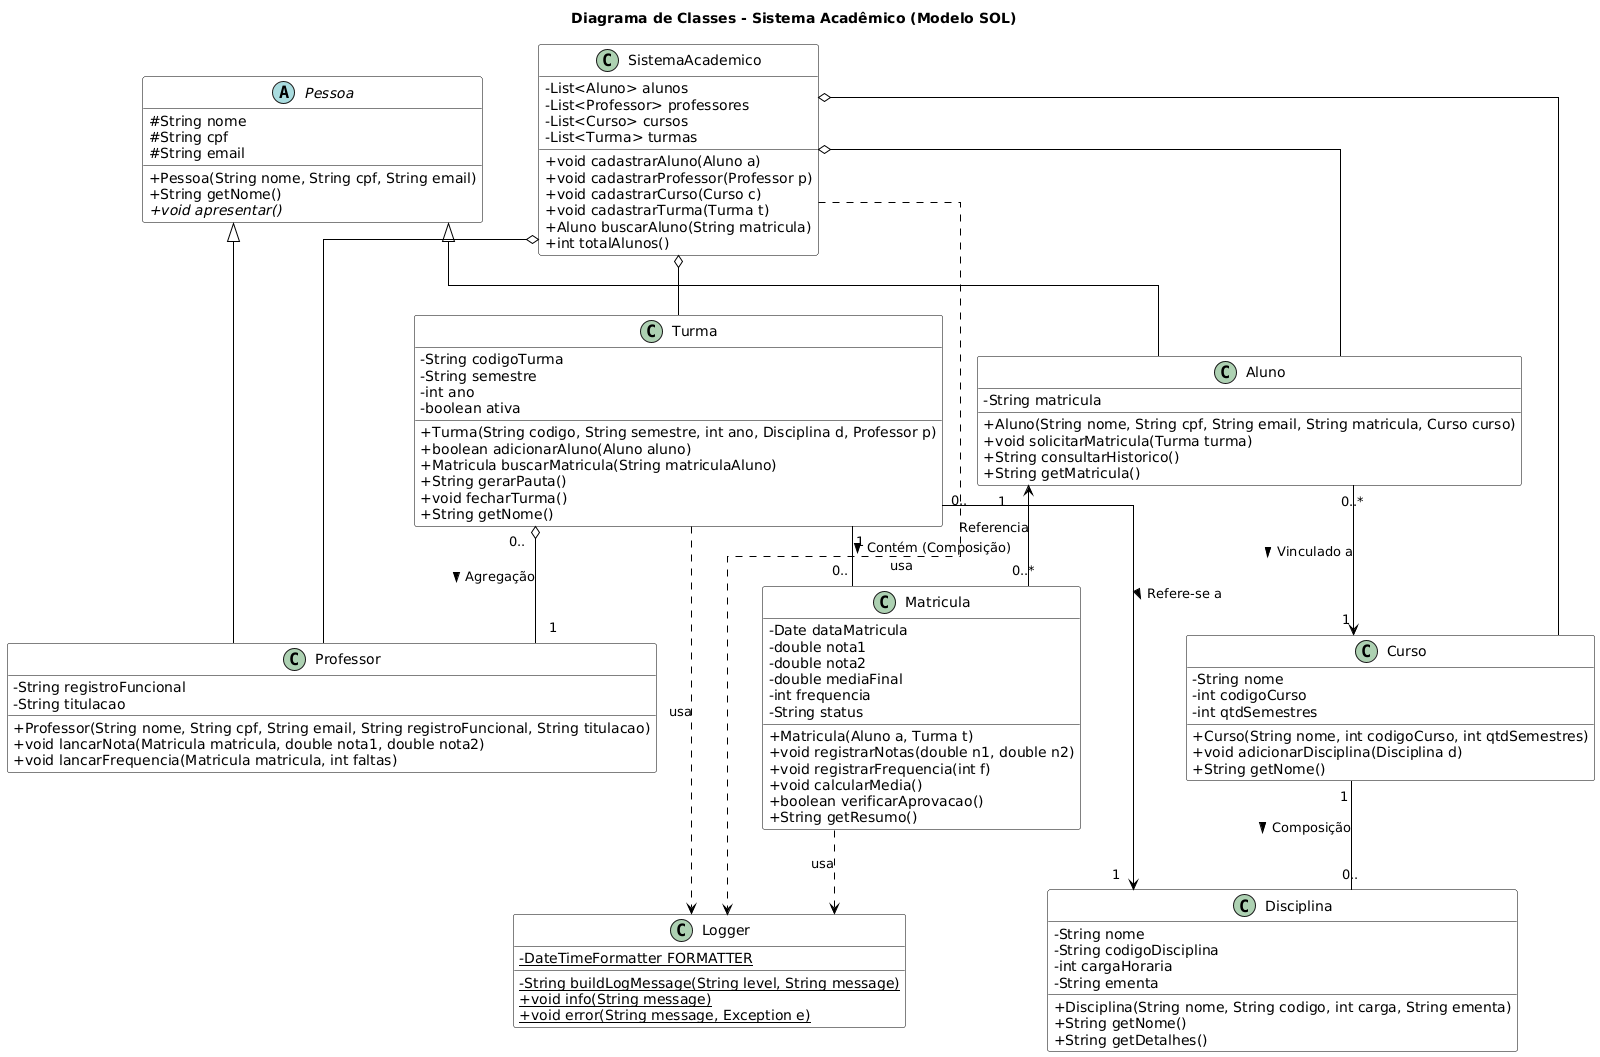

The diagram above was rendered by PlantUML. Its source (embedded in the PNG):
@startuml
' Configurações de estilo para ficar profissional
skinparam classAttributeIconSize 0
skinparam linetype ortho
skinparam class {
BackgroundColor White
ArrowColor Black
BorderColor Black
}

title Diagrama de Classes - Sistema Acadêmico (Modelo SOL)

' --- Utilitários (Audit) ---
class Logger {
- {static} DateTimeFormatter FORMATTER
- {static} String buildLogMessage(String level, String message)
+ {static} void info(String message)
+ {static} void error(String message, Exception e)
}

' --- Superclasse Abstrata ---
abstract class Pessoa {
# String nome
# String cpf
# String email
+ Pessoa(String nome, String cpf, String email)
+ String getNome()
+ {abstract} void apresentar()
}

' --- Classes de Atores ---
class Aluno {
- String matricula
+ Aluno(String nome, String cpf, String email, String matricula, Curso curso)
+ void solicitarMatricula(Turma turma)
+ String consultarHistorico()
+ String getMatricula()
}

class Professor {
- String registroFuncional
- String titulacao
+ Professor(String nome, String cpf, String email, String registroFuncional, String titulacao)
+ void lancarNota(Matricula matricula, double nota1, double nota2)
+ void lancarFrequencia(Matricula matricula, int faltas)
}

' --- Classes Estruturais do Curso ---
class Curso {
- String nome
- int codigoCurso
- int qtdSemestres
+ Curso(String nome, int codigoCurso, int qtdSemestres)
+ void adicionarDisciplina(Disciplina d)
+ String getNome()
}

class Disciplina {
- String nome
- String codigoDisciplina
- int cargaHoraria
- String ementa
+ Disciplina(String nome, String codigo, int carga, String ementa)
+ String getNome()
+ String getDetalhes()
}

' --- Classes de Execução (Onde a aula acontece) ---
class Turma {
- String codigoTurma
- String semestre
- int ano
- boolean ativa
+ Turma(String codigo, String semestre, int ano, Disciplina d, Professor p)
+ boolean adicionarAluno(Aluno aluno)
+ Matricula buscarMatricula(String matriculaAluno)
+ String gerarPauta()
+ void fecharTurma()
+ String getNome()
}

' --- Classe Associativa (O Coração do Sistema) ---
class Matricula {
- Date dataMatricula
- double nota1
- double nota2
- double mediaFinal
- int frequencia
- String status
+ Matricula(Aluno a, Turma t)
+ void registrarNotas(double n1, double n2)
+ void registrarFrequencia(int f)
+ void calcularMedia()
+ boolean verificarAprovacao()
+ String getResumo()
}

' --- Controller / Banco em Memória ---
class SistemaAcademico {
- List<Aluno> alunos
- List<Professor> professores
- List<Curso> cursos
- List<Turma> turmas
+ void cadastrarAluno(Aluno a)
+ void cadastrarProfessor(Professor p)
+ void cadastrarCurso(Curso c)
+ void cadastrarTurma(Turma t)
+ Aluno buscarAluno(String matricula)
+ int totalAlunos()
}

' --- Relacionamentos ---

' Herança
Pessoa <|-- Aluno
Pessoa <|-- Professor

' Estrutura Acadêmica
Curso "1" -- "0.." Disciplina : Composição >
Aluno "0..*" --> "1" Curso : Vinculado a >

' Execução e Matrícula
Turma "0.." o-- "1" Professor : Agregação >
Turma "0.." --> "1" Disciplina : Refere-se a >

' A relação ternária resolvida (Matrícula conecta Aluno e Turma)
Aluno "1" <-- "0..*" Matricula : Referencia
Turma "1" -- "0.." Matricula : Contém (Composição) >

' O Sistema gerencia tudo
SistemaAcademico o-- Aluno
SistemaAcademico o-- Turma
SistemaAcademico o-- Curso
SistemaAcademico o-- Professor

' Dependência de Log (Transversal)
' Nota: O Logger é usado por quase todas as classes,
' mas desenhar todas as setas poluiria o diagrama.
' Representamos aqui apenas uma dependência conceitual geral.
SistemaAcademico ..> Logger : usa
Turma ..> Logger : usa
Matricula ..> Logger : usa
@enduml